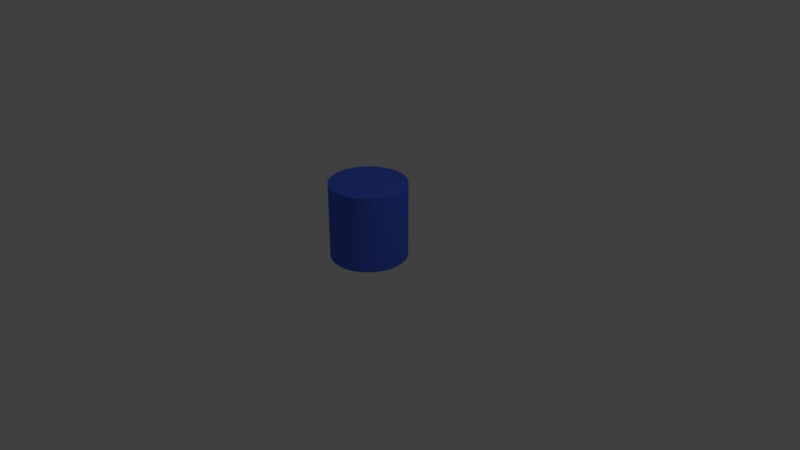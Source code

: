 # Source: portal.blend  (saved by Blender 2.79.0; exported with 4.5.12 LTS)
import bpy
from mathutils import Matrix  # noqa: F401  (used for matrix-valued properties, if any)

bpy.ops.wm.read_factory_settings(use_empty=True)
scene = bpy.context.scene
scene.name = 'Scene'

# ---- collections
col_collection_1 = bpy.data.collections.new('Collection 1'); scene.collection.children.link(col_collection_1)

# ---- materials (node trees are filled in below, after node groups)
mat_material_001 = bpy.data.materials.new('Material.001')
mat_material_001.alpha_threshold = 0.0
mat_material_001.use_transparent_shadow = False
mat_material_001.diffuse_color = (0.07159, 0.1479, 0.8412, 1.0)
mat_material_001.roughness = 0.5

# ---- material node trees

# ---- world
world_world = bpy.data.worlds.new('World'); scene.world = world_world
world_world.color = (0.05088, 0.05088, 0.05088)
world_world.use_sun_shadow = False
world_world.sun_shadow_jitter_overblur = 0.0
world_world.cycles.sampling_method = 'MANUAL'

# ---- cameras
cam_camera = bpy.data.cameras.new('Camera')
cam_camera.clip_end = 100.0
cam_camera.lens = 35.0
cam_camera.sensor_width = 32.0
cam_camera.sensor_height = 18.0
cam_camera.ortho_scale = 7.314
cam_camera.dof.focus_distance = 0.0
cam_camera.dof.aperture_fstop = 128.0

# ---- lights
light_lamp = bpy.data.lights.new('Lamp', 'POINT')
light_lamp.transmission_factor = 0.0
light_lamp.cutoff_distance = 30.0
light_lamp.energy = 100.0
light_lamp.shadow_buffer_clip_start = 1.001
light_lamp.shadow_soft_size = 0.1
light_lamp.shadow_maximum_resolution = 0.006
light_lamp.use_absolute_resolution = True

# ---- meshes
me_cylinder_001 = bpy.data.meshes.new('Cylinder.001')
me_cylinder_001.from_pydata([(0.003456, 0.01541, -1.001), (0.003456, 2.015, -1.001), (0.1985, 0.01541, -0.9813), (0.1985, 2.015, -0.9813), (0.3861, 0.01541, -0.9244), (0.3861, 2.015, -0.9244), (0.559, 0.01541, -0.832), (0.559, 2.015, -0.832), (0.7106, 0.01541, -0.7076), (0.7106, 2.015, -0.7076), (0.8349, 0.01541, -0.5561), (0.8349, 2.015, -0.5561), (0.9273, 0.01541, -0.3832), (0.9273, 2.015, -0.3832), (0.9842, 0.01541, -0.1956), (0.9842, 2.015, -0.1956), (1.003, 0.01541, -0.0005175), (1.003, 2.015, -0.0005172), (0.9842, 0.01541, 0.1946), (0.9842, 2.015, 0.1946), (0.9273, 0.01541, 0.3822), (0.9273, 2.015, 0.3822), (0.8349, 0.01541, 0.5551), (0.8349, 2.015, 0.5551), (0.7106, 0.01541, 0.7066), (0.7106, 2.015, 0.7066), (0.559, 0.01541, 0.831), (0.559, 2.015, 0.831), (0.3861, 0.01541, 0.9234), (0.3861, 2.015, 0.9234), (0.1985, 0.01541, 0.9803), (0.1985, 2.015, 0.9803), (0.003455, 0.01541, 0.9995), (0.003455, 2.015, 0.9995), (-0.1916, 0.01541, 0.9803), (-0.1916, 2.015, 0.9803), (-0.3792, 0.01541, 0.9234), (-0.3792, 2.015, 0.9234), (-0.5521, 0.01541, 0.831), (-0.5521, 2.015, 0.831), (-0.7037, 0.01541, 0.7066), (-0.7037, 2.015, 0.7066), (-0.828, 0.01541, 0.5551), (-0.828, 2.015, 0.5551), (-0.9204, 0.01541, 0.3822), (-0.9204, 2.015, 0.3822), (-0.9773, 0.01541, 0.1946), (-0.9773, 2.015, 0.1946), (-0.9965, 0.01541, -0.0005184), (-0.9965, 2.015, -0.0005182), (-0.9773, 0.01541, -0.1956), (-0.9773, 2.015, -0.1956), (-0.9204, 0.01541, -0.3832), (-0.9204, 2.015, -0.3832), (-0.828, 0.01541, -0.5561), (-0.828, 2.015, -0.5561), (-0.7036, 0.01541, -0.7076), (-0.7036, 2.015, -0.7076), (-0.5521, 0.01541, -0.832), (-0.5521, 2.015, -0.832), (-0.3792, 0.01541, -0.9244), (-0.3792, 2.015, -0.9244), (-0.1916, 0.01541, -0.9813), (-0.1916, 2.015, -0.9813)], [], [(0, 1, 3, 2), (2, 3, 5, 4), (4, 5, 7, 6), (6, 7, 9, 8), (8, 9, 11, 10), (10, 11, 13, 12), (12, 13, 15, 14), (14, 15, 17, 16), (16, 17, 19, 18), (18, 19, 21, 20), (20, 21, 23, 22), (22, 23, 25, 24), (24, 25, 27, 26), (26, 27, 29, 28), (28, 29, 31, 30), (30, 31, 33, 32), (32, 33, 35, 34), (34, 35, 37, 36), (36, 37, 39, 38), (38, 39, 41, 40), (40, 41, 43, 42), (42, 43, 45, 44), (44, 45, 47, 46), (46, 47, 49, 48), (48, 49, 51, 50), (50, 51, 53, 52), (52, 53, 55, 54), (54, 55, 57, 56), (56, 57, 59, 58), (58, 59, 61, 60), (3, 1, 63, 61, 59, 57, 55, 53, 51, 49, 47, 45, 43, 41, 39, 37, 35, 33, 31, 29, 27, 25, 23, 21, 19, 17, 15, 13, 11, 9, 7, 5), (60, 61, 63, 62), (62, 63, 1, 0), (0, 2, 4, 6, 8, 10, 12, 14, 16, 18, 20, 22, 24, 26, 28, 30, 32, 34, 36, 38, 40, 42, 44, 46, 48, 50, 52, 54, 56, 58, 60, 62)])
me_cylinder_001.materials.append(mat_material_001)
me_cylinder_001.use_remesh_preserve_volume = False
me_cylinder_001.use_remesh_preserve_attributes = False
me_cylinder_001.use_mirror_vertex_groups = False
me_cylinder_001.update()

# ---- objects
ob_portal = bpy.data.objects.new('portal', None)
ob_cylinder = bpy.data.objects.new('Cylinder', me_cylinder_001)
ob_lamp = bpy.data.objects.new('Lamp', light_lamp)
ob_camera = bpy.data.objects.new('Camera', cam_camera)

# ---- transforms, parenting, visibility, modifiers, constraints
ob_portal.location = (0.0, 0.0, 0.0)
ob_portal.rotation_euler = (1.571, -0.0, 0.0)
ob_portal.empty_image_offset = (0.0, 0.0)
ob_portal.lineart.crease_threshold = 0.0
ob_cylinder.parent = ob_portal
ob_cylinder.location = (0.0, 0.0, 0.0)
ob_cylinder.scale = (0.5005, 0.5005, 0.5005)
ob_cylinder.lineart.crease_threshold = 0.0
ob_lamp.location = (4.076, 1.005, 5.904)
ob_lamp.rotation_euler = (0.6503, 0.05522, 1.866)
ob_lamp.lock_rotations_4d = False
ob_lamp.empty_display_type = 'ARROWS'
ob_lamp.color = (0.0, 0.0, 0.0, 0.0)
ob_lamp.lineart.crease_threshold = 0.0
ob_camera.location = (7.481, -6.508, 5.344)
ob_camera.rotation_euler = (1.109, 0.0, 0.8149)
ob_camera.lock_rotations_4d = False
ob_camera.empty_display_type = 'ARROWS'
ob_camera.color = (0.0, 0.0, 0.0, 0.0)
ob_camera.display_type = 'WIRE'
ob_camera.lineart.crease_threshold = 0.0

# ---- collection membership
col_collection_1.objects.link(ob_portal)
col_collection_1.objects.link(ob_cylinder)
col_collection_1.objects.link(ob_lamp)
col_collection_1.objects.link(ob_camera)

# ---- scene / render settings (as saved in the file)
scene.camera = ob_camera
scene.frame_start = 1; scene.frame_end = 250; scene.frame_set(1)
scene.render.engine = 'BLENDER_EEVEE_NEXT'
scene.render.resolution_percentage = 50
scene.render.dither_intensity = 0.0
scene.cycles.use_denoising = False
scene.cycles.samples = 128
scene.cycles.sampling_pattern = 'TABULATED_SOBOL'
scene.cycles.use_adaptive_sampling = False
scene.cycles.use_light_tree = False
scene.cycles.blur_glossy = 0.0
scene.cycles.sample_clamp_indirect = 0.0
scene.view_settings.view_transform = 'Standard'
bpy.context.view_layer.update()

